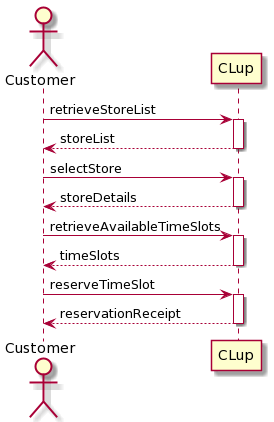

The diagram above was rendered by PlantUML. Its source (embedded in the PNG):
@startuml
actor Customer as c
participant CLup as sys

c -> sys ++ : retrieveStoreList
return storeList

c -> sys ++ : selectStore
return storeDetails

c -> sys ++ : retrieveAvailableTimeSlots
return timeSlots

c -> sys ++ : reserveTimeSlot
return reservationReceipt
@enduml